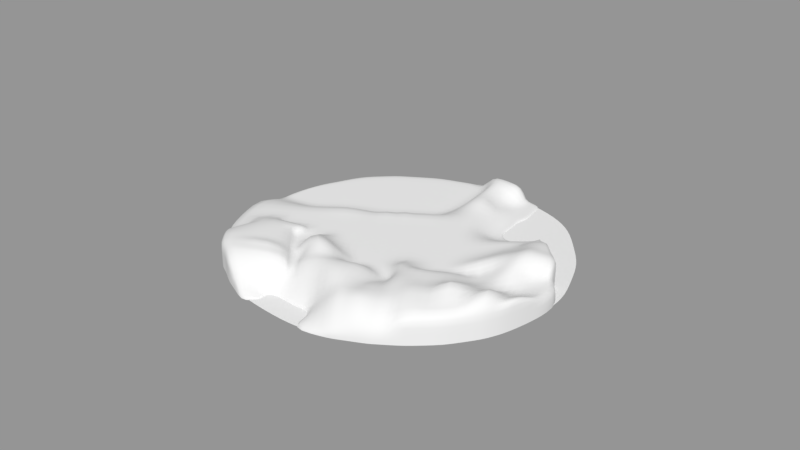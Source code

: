 # Source: noDetails.blend  (saved by Blender 2.78.0; exported with 4.5.12 LTS)
import bpy
from mathutils import Matrix  # noqa: F401  (used for matrix-valued properties, if any)

bpy.ops.wm.read_factory_settings(use_empty=True)
scene = bpy.context.scene
scene.name = 'Scene'

# ---- collections
col_collection_1 = bpy.data.collections.new('Collection 1'); scene.collection.children.link(col_collection_1)

# ---- materials (node trees are filled in below, after node groups)
mat_ground = bpy.data.materials.new('Ground')
mat_ground.alpha_threshold = 0.0
mat_ground.use_transparent_shadow = False
mat_ground.roughness = 0.5

# ---- material node trees

# ---- meshes
me_plane_001 = bpy.data.meshes.new('Plane.001')
me_plane_001.from_pydata([(-2.656, -2.978, 0.0), (2.724, -2.907, 0.0), (-2.907, 2.765, 0.0), (2.969, 2.633, 0.0), (-4.0, 0.0, 0.0), (0.0, -4.0, 0.0), (4.0, 0.0, 0.0), (0.0, 3.897, 0.0), (0.0, 0.0, 0.0), (-3.747, -1.577, 0.0), (1.577, -3.674, 0.0), (3.62, 1.493, 0.0), (-1.577, 3.58, 0.0), (-3.747, 1.577, 0.0), (-1.577, -3.575, 0.0), (3.664, -1.577, 0.0), (1.577, 3.601, 0.0), (0.0, 2.0, 0.0), (0.0, -2.0, 0.0), (-2.0, 0.0, 0.0), (2.0, 0.0, 0.0), (1.874, -1.874, 0.0), (-1.874, -1.874, 0.0), (-1.874, 1.874, 0.0), (1.874, 1.874, 0.0), (-3.395, -2.242, 0.0), (2.213, -3.327, 0.0), (3.268, 2.242, 0.0), (-2.242, 3.327, 0.0), (-3.874, 0.7885, 0.0), (-0.7885, -3.874, 0.0), (3.874, -0.7885, 0.0), (0.7885, 3.849, 0.0), (0.0, 3.0, 0.0), (0.0, -1.0, 0.0), (-3.0, 0.0, 0.0), (1.0, 0.0, 0.0), (-3.874, -0.7885, 0.0), (0.7885, -3.874, 0.0), (3.861, 0.7885, 0.0), (-0.7885, 3.874, 0.0), (-3.327, 2.242, 0.0), (-2.242, -3.155, 0.0), (3.231, -2.242, 0.0), (2.242, 3.172, 0.0), (0.0, 1.0, 0.0), (0.0, -3.0, 0.0), (-1.0, 0.0, 0.0), (3.0, 0.0, 0.0), (1.937, -0.9368, 0.0), (1.725, -2.81, 0.0), (0.9368, -1.937, 0.0), (2.81, -1.725, 0.0), (-1.937, -0.9368, 0.0), (-1.725, -2.81, 0.0), (-2.81, -1.725, 0.0), (-0.9368, -1.937, 0.0), (-1.725, 2.81, 0.0), (-1.937, 0.9368, 0.0), (-2.81, 1.725, 0.0), (-0.9368, 1.937, 0.0), (1.725, 2.81, 0.0), (1.937, 0.9368, 0.0), (0.9368, 1.937, 0.0), (2.81, 1.725, 0.0), (2.905, 0.8627, 0.0), (0.9684, 0.9684, 0.0), (0.8627, 2.905, 0.0), (-0.9684, 0.9684, 0.0), (-2.905, 0.8627, 0.0), (-2.526, 2.526, 0.0), (-0.8627, -2.905, 0.0), (-2.526, -2.526, 0.0), (-2.905, -0.8627, 0.0), (2.526, -2.526, 0.0), (0.8627, -2.905, 0.0), (0.9684, -0.9684, 0.0), (2.905, -0.8627, 0.0), (-0.9684, -0.9684, 0.0), (-0.8627, 2.905, 0.0), (2.526, 2.526, 0.0)], [], [(80, 27, 3, 44), (79, 33, 7, 40), (78, 34, 8, 47), (77, 31, 6, 48), (76, 49, 20, 36), (75, 50, 21, 51), (74, 43, 15, 52), (73, 53, 19, 35), (72, 54, 22, 55), (71, 46, 18, 56), (70, 57, 12, 28), (69, 58, 23, 59), (68, 45, 17, 60), (67, 61, 16, 32), (66, 62, 24, 63), (65, 39, 11, 64), (62, 65, 64, 24), (20, 48, 65, 62), (48, 6, 39, 65), (45, 66, 63, 17), (8, 36, 66, 45), (36, 20, 62, 66), (33, 67, 32, 7), (17, 63, 67, 33), (63, 24, 61, 67), (58, 68, 60, 23), (19, 47, 68, 58), (47, 8, 45, 68), (29, 69, 59, 13), (4, 35, 69, 29), (35, 19, 58, 69), (41, 70, 28, 2), (13, 59, 70, 41), (59, 23, 57, 70), (54, 71, 56, 22), (14, 30, 71, 54), (30, 5, 46, 71), (25, 72, 55, 9), (0, 42, 72, 25), (42, 14, 54, 72), (37, 73, 35, 4), (9, 55, 73, 37), (55, 22, 53, 73), (50, 74, 52, 21), (10, 26, 74, 50), (26, 1, 43, 74), (46, 75, 51, 18), (5, 38, 75, 46), (38, 10, 50, 75), (34, 76, 36, 8), (18, 51, 76, 34), (51, 21, 49, 76), (49, 77, 48, 20), (21, 52, 77, 49), (52, 15, 31, 77), (53, 78, 47, 19), (22, 56, 78, 53), (56, 18, 34, 78), (57, 79, 40, 12), (23, 60, 79, 57), (60, 17, 33, 79), (61, 80, 44, 16), (24, 64, 80, 61), (64, 11, 27, 80)])
me_plane_001.use_remesh_preserve_volume = False
me_plane_001.use_remesh_preserve_attributes = False
me_plane_001.use_mirror_vertex_groups = False
me_plane_001.update()
me_plane = bpy.data.meshes.new('Plane')
me_plane.from_pydata([(-2.978, -2.733, 0.0), (-3.02, 2.689, 0.0), (2.969, 2.751, 0.0), (-3.283, -0.3744, 0.0), (-0.3589, -3.993, 0.0), (4.057, 0.0916, 0.0), (0.0, 3.945, 0.0), (1.529, -3.774, 0.0), (3.813, 1.376, 0.0), (-1.472, 3.738, 0.0), (-3.553, 1.025, 0.0), (-2.013, -3.534, 0.0), (3.391, -2.133, 8.233e-07), (1.624, 3.61, 0.0), (0.2192, -1.542, 8.825e-08), (1.587, -1.652, 0.0), (-2.791, -2.169, 0.0), (2.544, -3.136, 0.0), (3.439, 2.064, 0.0), (-2.209, 3.404, 0.0), (-3.31, 0.2731, 0.0), (-1.476, -3.737, -0.01173), (3.963, -0.6002, 0.0), (0.7861, 3.88, 0.0), (-2.558, 3.155, 0.0), (0.7997, -3.956, 0.0), (3.935, 0.6879, 0.0), (-0.712, 3.901, 0.0), (-3.642, 1.733, 0.0), (-2.514, -3.168, 5.069e-08), (3.211, -2.424, -2.082e-06), (2.524, 2.7, 0.0), (-0.2856, -2.551, -1.16e-06), (1.582, -2.483, 0.0), (0.907, -1.49, 0.0), (2.804, -1.769, 0.0), (-2.112, -1.69, 0.06938), (-0.6709, -1.722, 4.148e-07), (-1.305, -2.499, -5.645e-06), (-2.223, -2.25, 0.06938), (-1.925, -0.8626, 0.06938), (2.648, -2.333, 0.0), (0.8533, -2.518, 0.0), (4.003, -0.3457, 0.0), (2.471, -1.613, 0.0), (2.275, -3.292, 0.0), (2.335, -2.328, 0.0), (2.908, -2.769, 0.0), (2.747, 2.726, 0.0), (3.086, -1.932, -0.01173), (2.986, -2.326, -0.01173), (-3.475, 1.409, 0.0), (3.595, 1.73, 0.0), (2.061, -1.649, 0.0), (1.915, -2.442, 0.0), (1.859, -3.611, 0.0), (3.217, 2.346, 0.0), (1.378, 2.972, 0.0), (-3.403, 2.201, 0.0), (2.509, 2.45, 0.0), (2.239, 2.467, 0.0), (1.78, 2.869, 0.0), (-2.46, -0.6816, 0.0), (-2.113, -0.661, 0.0), (3.286, -2.305, 8.859e-07), (0.1048, -2.016, -4.428e-07), (1.611, -2.049, 0.0), (-2.665, -1.917, 0.0), (-1.044, -2.025, -7.712e-07), (-2.187, -2.0, 0.08712), (2.758, -2.008, 0.0), (0.8829, -1.963, 0.0), (2.421, -1.926, 0.0), (3.04, -2.15, -0.01173), (1.983, -2.019, 0.0), (-2.413, -1.471, 0.0), (-2.768, -2.919, 0.0), (-2.609, -2.255, -5.065e-09), (-2.509, -1.819, 0.0), (-2.201, -0.9516, 0.0), (-2.89, -2.448, 0.0), (3.11, -2.544, -4.586e-07), (-0.4105, -3.189, -1.207e-06), (1.556, -3.119, 0.0), (-1.51, -2.993, -7.213e-06), (-2.256, -2.672, 1.435e-07), (2.597, -2.632, 0.0), (0.8269, -3.227, 0.0), (2.305, -2.786, 0.0), (2.895, -2.529, -0.01173), (1.888, -2.991, 0.0), (-2.663, -2.542, 4.857e-08), (0.393, 3.912, 0.0), (0.5601, -1.471, 0.0), (0.3275, -3.975, 0.0), (0.3903, -2.536, 0.0), (0.5091, -1.972, 0.0), (0.3439, -3.221, 0.0), (1.19, -3.858, 0.0), (1.193, 3.785, 0.0), (1.271, -1.596, 0.0), (1.243, -2.5, 0.0), (1.273, -2.014, 0.0), (1.217, -3.169, 0.0), (-3.296, -0.05791, 0.0), (3.997, 0.3831, 0.0), (-1.152, -3.833, -2.182e-07), (-0.3764, 3.922, 0.0), (-0.2311, -1.611, 8.28e-07), (-0.9552, -2.517, -7.586e-06), (-0.6202, -2.022, -2.203e-06), (-1.193, -3.047, -5.186e-06), (-2.271, -3.353, 3.305e-09), (-1.833, 3.574, 0.0), (-1.085, 3.821, 0.0), (-1.727, -3.653, -1.258e-06), (3.877, 1.016, 0.0), (-3.406, 0.6315, 0.0), (-2.786, 2.942, 0.0), (-2.786, 2.942, 0.6486), (-2.868, -0.5966, 0.0), (-2.654, -3.025, 4.218e-08), (-2.404, 3.265, 0.0), (-2.287, -1.597, 0.0), (-2.419, -2.271, -1.225e-07), (-2.372, -1.92, 1.905e-07), (-2.08, -0.9201, 0.0), (-2.475, -2.625, 2.118e-07), (-2.305, -0.672, 0.0), (3.816, -1.387, 4.227e-07), (-1.997, -1.287, 0.06938), (-2.237, -1.219, 0.0), (-2.138, -1.268, 0.0), (3.845, 1.196, 0.0), (-3.45, 0.8283, 0.0), (-2.933, -2.587, 0.0), (-0.4444, -3.578, -4.366e-07), (1.543, -3.439, 0.0), (-1.555, -3.306, -6.044e-06), (2.571, -2.879, 0.0), (0.8362, -3.583, 0.0), (2.291, -3.033, 0.0), (2.901, -2.646, -0.01173), (1.874, -3.294, 0.0), (-2.705, -2.739, 2.484e-08), (0.3274, -3.589, 0.0), (1.204, -3.506, 0.0), (-1.26, -3.372, -3.48e-06), (-2.566, -2.818, 1.29e-07), (0.5981, -3.964, 0.0), (0.6183, 3.893, 0.0), (0.7588, -1.474, 0.0), (0.6862, -2.526, 0.0), (0.7233, -1.962, 0.0), (0.6207, -3.224, 0.0), (0.6269, -3.586, 0.0), (-3.51, 1.238, 0.0), (3.692, 1.572, 0.0), (1.466, 3.283, 0.0), (-3.24, 2.423, 0.0), (-0.7955, -3.89, -1.058e-07), (-0.1825, 3.933, 0.0), (0.0007921, -1.575, 4.471e-07), (-0.6056, -2.541, -4.277e-06), (-0.2468, -2.019, -1.297e-06), (-0.825, -3.123, -3.137e-06), (-0.8753, -3.48, -1.913e-06), (0.1961, 3.928, 0.0), (0.3893, -1.506, 4.422e-08), (0.05342, -2.543, -5.812e-07), (0.3065, -1.994, -2.219e-07), (-0.01465, -3.209, -6.046e-07), (-0.006177, -3.985, 0.0), (-0.03849, -3.59, -2.187e-07), (3.217, 2.346, 0.2361), (-2.786, 2.942, 0.3631), (-3.02, 2.689, 0.3631), (-3.296, -0.05791, 0.3631), (-3.283, -0.3744, 0.3631), (4.003, -0.3457, 0.3514), (4.057, 0.0916, 0.3514), (0.1961, 3.928, 0.3362), (9.893e-08, 3.945, 0.3631), (-0.003481, -0.4554, 0.3631), (9.893e-08, -2.585e-08, 0.3631), (-3.115, -0.283, 0.3631), (0.2621, 0.02284, 0.3631), (3.845, 1.196, 0.3631), (3.813, 1.376, 0.3631), (-1.085, 3.821, 0.3631), (-1.472, 3.738, 0.3631), (-3.51, 1.238, 0.3631), (-3.553, 1.025, 0.3631), (-2.271, -3.353, 0.3631), (-2.013, -3.534, 0.3631), (-1.483, -0.7893, 0.3631), (-1.489, -0.4528, 0.3631), (0.04973, 1.473, 0.3631), (-0.03385, 1.677, 0.3631), (-1.224, -2.585e-08, 0.3631), (-1.558, -2.585e-08, 0.3631), (2.12, 0.0687, 0.3631), (1.689, 0.06867, 0.3631), (1.714, -0.4266, 0.3631), (-1.665, -2.0, 0.5162), (-1.552, -1.619, 0.3631), (-1.202, -1.656, 0.3631), (-1.394, 1.421, 0.3631), (-1.396, 1.658, 0.3631), (-1.076, 1.601, 0.3631), (0.1749, 1.628, 0.3631), (1.964, 1.515, 0.3631), (3.595, 1.73, 0.3631), (3.439, 2.064, 0.302), (-1.833, 3.574, 0.3631), (-2.209, 3.404, 0.3631), (-3.406, 0.6315, 0.3631), (-3.31, 0.2731, 0.3631), (-1.727, -3.653, 0.3631), (3.816, -1.387, 0.3514), (3.963, -0.6002, 0.3514), (0.7861, 3.88, 0.1478), (-0.1276, 2.164, 0.3631), (0.1096, -1.192, 0.4224), (-0.006044, -0.7906, 0.3631), (-1.94, -0.04499, 0.3631), (-2.233, -0.09181, 0.3631), (1.393, 0.0793, 0.3631), (1.051, 0.09157, 0.3631), (-2.632, -0.1489, 0.3631), (-2.952, -0.1941, 0.3631), (3.997, 0.3831, 0.3514), (3.935, 0.6879, 0.3631), (-0.3764, 3.922, 0.3631), (-0.712, 3.901, 0.3631), (-3.403, 2.201, 0.3631), (-3.642, 1.733, 0.3631), (-2.514, -3.168, 0.3631), (0.05921, 0.4031, 0.3631), (0.05799, 0.8938, 0.3631), (-0.4339, -1.669e-05, 0.3631), (-0.8208, -2.585e-08, 0.3631), (3.497, 0.05725, 0.3631), (2.868, 5.463e-05, 0.3631), (1.646, -1.209, 0.4153), (1.708, -0.7407, 0.3631), (-1.502, -1.215, 0.3631), (-1.861, -2.96, 0.3631), (-1.672, -2.392, 0.3631), (-1.927, -1.632, 0.1379), (-1.615, 0.3666, 0.3631), (-1.587, 0.7499, 0.3631), (-0.7664, 1.69, 0.3631), (1.445, 2.461, 0.3631), (1.568, 0.2741, 0.3631), (1.77, 0.6884, 0.3631), (0.8434, 1.71, 0.3631), (2.046, 0.7777, 0.3631), (0.7962, 1.433, 0.3631), (1.1, 0.445, 0.3631), (1.152, 0.8147, 0.3631), (0.2765, 0.8573, 0.3631), (1.403, 0.7075, 0.3631), (-0.8245, 1.469, 0.3631), (-0.7851, 0.4617, 0.3631), (-0.8623, 0.9918, 0.3631), (-1.16, 0.8732, 0.3631), (-0.33, 0.6805, 0.3631), (-2.294, 0.1018, 0.3631), (-2.364, 0.3042, 0.3631), (-1.968, 0.7804, 0.3631), (-3.305, 1.855, 0.3631), (-1.485, -2.468, 0.3631), (-1.892, -2.276, 0.1352), (-2.404, 3.265, 0.3631), (-2.558, 3.155, 0.3631), (-1.795, -0.8275, 0.1379), (0.955, -0.441, 0.3631), (0.9331, -1.15, 0.3631), (0.9606, -0.7657, 0.3631), (0.2351, -0.7844, 0.3631), (1.361, -0.7523, 0.3631), (2.862, -0.3862, 0.3631), (2.834, -1.235, 0.3631), (2.865, -0.6705, 0.3631), (2.1, -0.7213, 0.3631), (3.454, -0.6353, 0.3514), (-0.8139, -0.4541, 0.3631), (-0.7961, -1.195, 0.3631), (-0.8087, -0.7883, 0.3631), (-1.238, -0.7872, 0.3631), (-0.4303, -0.7894, 0.3631), (2.45, 2.142, 0.3631), (1.863, 2.331, 0.2519), (2.511, 0.0229, 0.3631), (2.215, 1.533, 0.3631), (2.383, 0.7545, 0.3631), (2.577, -0.7018, 0.3631), (2.062, 2.198, 0.2448), (2.148, 1.873, 0.3631), (2.523, -1.169, 0.3631), (2.578, -0.4042, 0.3631), (2.448, 0.3458, 0.3631), (2.282, 1.302, 0.3631), (3.265, -1.301, 0.3514), (3.461, 0.3768, 0.3631), (3.472, -0.3659, 0.3514), (-3.475, 1.409, 0.3631), (3.692, 1.572, 0.3631), (-0.09542, 1.947, 0.3631), (2.178, 1.722, 0.3631), (1.968, 1.915, 0.3631), (-3.216, 1.504, 0.3631), (-0.03482, 2.176, 0.3631), (1.966, 1.737, 0.3631), (2.012, 1.319, 0.3631), (2.249, 0.3765, 0.3631), (2.104, -0.4154, 0.3631), (2.08, -1.197, 0.3631), (-3.24, 2.423, 0.3631), (-3.123, 2.382, 0.3631), (-1.23, -0.4534, 0.3631), (0.2356, -0.4518, 0.3631), (-1.891, -0.5538, 0.1379), (1.362, -0.4333, 0.3631), (-0.4318, -0.4547, 0.3631), (-2.654, 0.2349, 0.3631), (-2.733, 2.102, 0.3631), (-2.978, 1.974, 0.3631), (-2.964, 1.597, 0.3631), (-2.623, 2.366, 0.3631), (-2.851, 2.318, 0.3631), (-2.918, -0.01114, 0.3631), (-1.262, -2.005, 0.3631), (-1.976, -2.018, 0.1379), (-1.955, -3.231, 0.3631), (-2.391, -2.91, 0.3631), (-2.064, -2.804, 0.1568), (-1.697, -2.98, 0.3631), (0.6183, 3.893, 0.2157), (0.393, 3.912, 0.2906), (0.8263, 0.07202, 0.3631), (0.5253, 0.04579, 0.3631), (0.6261, 1.621, 0.3631), (0.3846, 1.579, 0.3631), (0.8718, 0.8172, 0.3631), (0.496, 0.8205, 0.3631), (0.7543, -0.771, 0.3631), (0.4773, -0.7781, 0.3631), (0.05837, 2.188, 0.3631), (0.7504, -0.4441, 0.3631), (0.4758, -0.4482, 0.3631), (0.1583, 1.916, 0.3631), (0.5198, -1.142, 0.4224), (0.511, 0.4245, 0.3631), (0.4314, 1.38, 0.3631), (1.315, -1.185, 0.4153), (1.368, 0.3056, 0.3631), (0.2846, 0.4138, 0.3631), (-3.105, -0.03419, 0.3631), (-1.948, 0.2368, 0.3631), (-2.643, 0.0387, 0.3631), (-0.3871, 0.4309, 0.3631), (-1.193, 0.4159, 0.3631), (0.8487, 0.4363, 0.3631), (-0.1825, 3.933, 0.3631), (-0.2104, -8.11e-06, 0.3631), (-0.2118, -0.79, 0.3631), (-0.2112, -0.455, 0.3631), (-0.1573, 0.4165, 0.3631), (-0.3312, -1.208, 0.4051), (-2.18, -3.065, 0.3631), (-1.838, -1.241, 0.1379), (-1.741, -3.272, 0.3631), (-1.219, -1.196, 0.3631), (-1.098, 1.411, 0.3631), (3.877, 1.016, 0.3631), (0.1333, 1.268, 0.3631), (-1.392, 1.183, 0.3631), (-3.45, 0.8283, 0.3631), (1.028, 1.214, 0.3631), (-0.8827, 1.248, 0.3631), (2.335, 1.11, 0.3631), (2.179, 1.143, 0.3631), (0.4584, 1.182, 0.3631), (-1.12, 1.22, 0.3631), (0.2955, 1.225, 0.3631), (0.7408, 1.2, 0.3631), (0.3142, -1.167, 0.3631), (-0.1042, -1.2, 0.3631), (0.7566, -1.141, 0.3631), (0.2402, 1.427, 0.3631), (0.6758, 1.411, 0.3631), (0.03116, 1.932, 0.3631), (-3.02, 2.689, 0.6486), (9.893e-08, 3.429, 0.6486), (-2.777, 1.255, 0.7864), (-3.01, 1.175, 0.7864), (3.845, 1.196, 0.6486), (3.813, 1.376, 0.6486), (-1.085, 3.821, 0.6486), (-1.472, 3.738, 0.6486), (-3.51, 1.238, 0.6486), (-3.553, 1.025, 0.6486), (-1.474, 3.275, 0.6673), (-3.278, 1.101, 0.7274), (1.598, 1.335, 0.9057), (1.533, 1.56, 0.8239), (1.886, 1.515, 0.5344), (3.595, 1.73, 0.6486), (3.439, 2.064, 0.5632), (-1.833, 3.574, 0.6486), (-2.209, 3.404, 0.6486), (-3.406, 0.6315, 0.6486), (-3.31, 0.2731, 0.6486), (-0.0009568, 2.689, 0.5853), (3.935, 0.6879, 0.514), (-0.712, 3.901, 0.6486), (3.441, 0.05725, 0.5255), (2.868, 5.463e-05, 0.5593), (-1.505, 2.073, 0.5911), (-1.478, 2.527, 0.6486), (-1.929, 1.528, 0.2658), (-2.483, 1.356, 0.6068), (-0.3975, 1.684, 0.5904), (1.489, 2.009, 0.7339), (1.77, 0.6884, 0.6486), (1.18, 1.603, 0.6486), (3.299, 1.398, 0.6486), (2.697, 1.495, 0.7955), (2.766, 1.266, 0.6486), (2.908, 0.3588, 0.6486), (2.914, 0.7257, 0.6505), (1.968, 0.7777, 0.5344), (3.415, 0.7109, 0.6505), (0.8017, 3.375, 0.6486), (0.7431, 2.145, 0.7386), (0.8128, 2.608, 0.7386), (0.1624, 2.669, 0.6486), (1.16, 2.529, 0.7768), (-2.452, 1.081, 0.6486), (-3.094, 0.226, 0.6156), (-2.281, 3.005, 1.103), (-2.452, 1.824, 0.5723), (-2.423, 2.264, 0.2701), (-1.941, 2.398, 0.6486), (-2.404, 3.265, 0.6486), (-2.558, 3.155, 0.6486), (-0.7212, 3.38, 0.759), (-0.7491, 2.152, 0.6486), (-0.7392, 2.608, 0.6486), (-1.102, 2.568, 0.6486), (-0.3828, 2.646, 0.7682), (2.558, 1.849, 0.7144), (3.002, 2.104, 0.5091), (2.511, 0.0229, 0.4735), (2.215, 1.533, 0.5428), (2.383, 0.7545, 0.5428), (2.148, 1.873, 0.5428), (2.448, 0.3458, 0.5428), (2.282, 1.302, 0.5428), (3.146, 1.773, 0.6486), (3.461, 0.3768, 0.5748), (3.329, 1.216, 0.6486), (3.692, 1.572, 0.6486), (-1.48, 1.797, 0.5433), (1.509, 1.809, 0.6486), (0.7662, 1.925, 0.6486), (-2.466, 1.615, 0.5945), (-0.7578, 1.946, 0.6486), (2.611, 1.709, 0.6486), (2.178, 1.722, 0.5428), (3.214, 1.606, 0.6486), (1.89, 1.915, 0.5344), (-0.4075, 2.158, 0.6486), (-1.122, 2.113, 0.6486), (-1.969, 1.951, 0.2701), (-3.475, 1.409, 0.6486), (1.195, 2.072, 0.7386), (2.12, 0.0687, 0.4584), (1.888, 1.737, 0.5344), (1.934, 1.319, 0.5344), (9.893e-08, 3.048, 0.6486), (-1.476, 2.932, 1.216), (0.8132, 3.001, 0.6486), (-2.335, 2.525, 0.6486), (-0.7281, 2.995, 0.8753), (2.897, 2.359, 0.1199), (-1.095, 2.964, 0.6486), (0.2029, 3.036, 0.6486), (1.131, 2.985, 0.3631), (-1.897, 2.823, 0.6486), (-0.3848, 3.02, 0.6486), (-2.884, 0.1802, 0.5825), (-2.738, 1.697, 0.5723), (-2.985, 1.409, 0.6486), (-2.726, 2.74, 0.6486), (-2.977, 0.9149, 0.7824), (0.6076, 2.626, 0.6486), (0.3265, 2.649, 0.5772), (0.4127, 2.163, 0.6486), (0.6396, 3.011, 0.6486), (0.4066, 3.025, 0.6486), (0.4008, 3.402, 0.7643), (1.188, 1.863, 0.6486), (1.251, 1.381, 0.6486), (1.158, 3.326, 0.2787), (2.249, 0.3765, 0.4987), (-0.2102, 1.681, 0.5808), (-0.1862, 2.668, 0.6486), (-0.2634, 2.161, 0.5894), (-0.1867, 3.034, 0.6486), (-0.3971, 1.946, 0.6486), (-0.3761, 1.415, 0.4497), (-0.3812, 3.403, 0.6486), (-1.951, 1.72, 0.2701), (-1.939, 1.263, 0.5486), (-1.87, 3.143, 0.6665), (-1.101, 1.885, 0.558), (-1.091, 3.329, 0.6486), (3.877, 1.016, 0.6486), (1.659, 1.11, 0.8624), (-3.45, 0.8283, 0.6486), (2.822, 1.089, 0.6505), (-2.42, 0.8056, 0.5518), (2.335, 1.11, 0.5428), (3.359, 1.044, 0.6505), (2.101, 1.143, 0.5344), (-2.944, 0.6545, 0.6642), (1.345, 1.158, 0.6486), (-0.3397, 1.136, 0.3633), (-1.949, 1.092, 0.5099), (-3.181, 0.6432, 0.6642), (-2.713, 0.7212, 0.5518), (-3.229, 0.8722, 0.6486), (-3.243, 1.325, 0.6486), (-2.755, 1.5, 0.6486), (-2.53, 3.002, 0.6486), (-2.745, 0.9881, 0.7255), (-0.258, 1.425, 0.4497), (0.4928, 1.921, 0.6486), (0.6305, 3.387, 0.6486), (-0.2417, 1.947, 0.5894), (0.2, 3.416, 0.7643), (-0.1849, 3.417, 0.737), (0.1961, 3.928, -0.04986), (-0.1825, 3.933, -0.04986), (-0.7955, -3.89, -0.04986), (-3.24, 2.423, -0.04986), (1.466, 3.283, -0.04986), (3.692, 1.572, -0.04986), (-3.51, 1.238, -0.04986), (0.6183, 3.893, -0.04986), (0.5981, -3.964, -0.04986), (-2.933, -2.587, -0.04986), (-3.45, 0.8283, -0.04986), (3.845, 1.196, -0.04986), (-2.237, -1.219, -0.04986), (3.816, -1.387, -0.04986), (-2.404, 3.265, -0.04986), (-2.654, -3.025, -0.04986), (-2.868, -0.5966, -0.04986), (-2.786, 2.942, -0.04986), (-3.406, 0.6315, -0.04986), (3.877, 1.016, -0.04986), (-1.727, -3.653, -0.04986), (-1.085, 3.821, -0.04986), (-1.833, 3.574, -0.04986), (-2.271, -3.353, -0.04986), (-0.3764, 3.922, -0.04986), (-1.152, -3.833, -0.04986), (3.997, 0.3831, -0.04986), (-3.296, -0.05791, -0.04986), (1.193, 3.785, -0.04986), (1.19, -3.858, -0.04986), (0.3275, -3.975, -0.04986), (0.393, 3.912, -0.04986), (3.11, -2.544, -0.04986), (-2.89, -2.448, -0.04986), (-2.201, -0.9516, -0.04986), (-2.509, -1.819, -0.04986), (-2.768, -2.919, -0.04986), (-2.413, -1.471, -0.04986), (-2.665, -1.917, -0.04986), (3.286, -2.305, -0.04986), (-2.46, -0.6816, -0.04986), (1.78, 2.869, -0.04986), (2.239, 2.467, -0.04986), (2.509, 2.45, -0.04986), (-3.403, 2.201, -0.04986), (1.378, 2.972, -0.04986), (3.217, 2.346, -0.04986), (1.859, -3.611, -0.04986), (3.595, 1.73, -0.04986), (-3.475, 1.409, -0.04986), (2.747, 2.726, -0.04986), (2.908, -2.769, -0.04986), (2.275, -3.292, -0.04986), (4.003, -0.3457, -0.04986), (2.524, 2.7, -0.04986), (3.211, -2.424, -0.04986), (-2.514, -3.168, -0.04986), (-3.642, 1.733, -0.04986), (-0.712, 3.901, -0.04986), (3.935, 0.6879, -0.04986), (0.7997, -3.956, -0.04986), (-2.558, 3.155, -0.04986), (0.7861, 3.88, -0.04986), (3.963, -0.6002, -0.04986), (-1.476, -3.737, -0.06159), (-3.31, 0.2731, -0.04986), (-2.209, 3.404, -0.04986), (3.439, 2.064, -0.04986), (2.544, -3.136, -0.04986), (-2.791, -2.169, -0.04986), (1.624, 3.61, -0.04986), (3.391, -2.133, -0.04986), (-2.013, -3.534, -0.04986), (-3.553, 1.025, -0.04986), (-1.472, 3.738, -0.04986), (3.813, 1.376, -0.04986), (1.529, -3.774, -0.04986), (0.0, 3.945, -0.04986), (4.057, 0.0916, -0.04986), (-0.3589, -3.993, -0.04986), (-3.283, -0.3744, -0.04986), (2.969, 2.751, -0.04986), (-3.02, 2.689, -0.04986), (-2.978, -2.733, -0.04986), (-0.006177, -3.985, -0.04986)], [(185, 120)], [(102, 66, 15, 100), (73, 64, 12, 49), (164, 65, 14, 162), (165, 82, 32, 163), (125, 69, 36, 123), (127, 85, 39, 124), (72, 70, 35, 44), (88, 86, 41, 46), (64, 73, 50, 30), (153, 71, 34, 151), (154, 87, 42, 152), (103, 83, 33, 101), (90, 88, 46, 54), (74, 72, 44, 53), (86, 89, 50, 41), (70, 73, 49, 35), (66, 74, 53, 15), (83, 90, 54, 33), (33, 54, 74, 66), (41, 50, 73, 70), (54, 46, 72, 74), (152, 42, 71, 153), (46, 41, 70, 72), (124, 39, 69, 125), (163, 32, 65, 164), (81, 30, 50, 89), (101, 33, 66, 102), (16, 77, 78, 67), (80, 91, 77, 16), (126, 40, 63, 128), (132, 131, 75, 123), (135, 144, 91, 80), (137, 143, 90, 83), (139, 142, 89, 86), (143, 141, 88, 90), (146, 137, 83, 103), (155, 140, 87, 154), (89, 142, 47, 81), (141, 139, 86, 88), (166, 136, 82, 165), (173, 145, 97, 171), (169, 95, 96, 170), (171, 97, 95, 169), (170, 96, 93, 168), (140, 146, 103, 87), (42, 101, 102, 71), (87, 103, 101, 42), (71, 102, 100, 34), (138, 147, 111, 84), (38, 109, 110, 68), (84, 111, 109, 38), (68, 110, 108, 37), (144, 148, 127, 91), (130, 132, 123, 36), (79, 126, 128, 62), (77, 124, 125, 78), (91, 127, 124, 77), (78, 125, 123, 75), (40, 126, 132, 130), (126, 79, 131, 132), (28, 51, 307, 236), (99, 23, 221), (9, 113, 214, 190), (8, 157, 308, 188), (76, 121, 148, 144), (129, 22, 220, 219), (21, 106, 147, 138), (25, 98, 146, 140), (172, 94, 145, 173), (29, 112, 193, 237), (160, 4, 136, 166), (51, 156, 191, 307), (115, 21, 218), (45, 17, 139, 141), (149, 25, 140, 155), (98, 7, 137, 146), (55, 45, 141, 143), (17, 47, 142, 139), (7, 55, 143, 137), (0, 76, 144, 135), (94, 149, 155, 145), (112, 11, 194, 193), (161, 107, 233, 365), (117, 20, 217, 216), (145, 155, 154, 97), (95, 152, 153, 96), (156, 10, 192, 191), (113, 19, 215, 214), (97, 154, 152, 95), (96, 153, 151, 93), (114, 9, 190, 189), (52, 18, 213, 212), (5, 105, 231, 180), (133, 8, 188, 187), (20, 104, 177, 217), (1, 159, 319, 176), (116, 133, 187, 376), (6, 161, 365, 182), (150, 92, 340, 339), (159, 58, 235, 319), (23, 150, 339, 221), (122, 24, 275, 274), (18, 56, 174, 213), (167, 6, 182, 181), (24, 118, 175, 275), (43, 5, 180, 179), (104, 3, 178, 177), (106, 160, 166, 147), (121, 29, 237), (12, 129, 219), (10, 134, 379, 192), (147, 166, 165, 111), (109, 163, 164, 110), (118, 1, 176, 175), (58, 28, 236, 235), (134, 117, 216, 379), (111, 165, 163, 109), (56, 2, 174), (19, 122, 274, 215), (110, 164, 162, 108), (107, 27, 234, 233), (105, 26, 232, 231), (4, 172, 173, 136), (92, 167, 181, 340), (11, 115, 218, 194), (26, 116, 376, 232), (544, 395, 182, 365), (3, 120, 178), (65, 170, 168, 14), (82, 171, 169, 32), (22, 43, 179, 220), (27, 114, 189, 234), (157, 52, 212, 308), (32, 169, 170, 65), (136, 173, 171, 82), (487, 174, 2, 48), (368, 183, 184, 366), (306, 179, 180, 242), (324, 203, 202, 227), (323, 196, 200, 225), (334, 204, 205, 249), (392, 258, 256, 343), (364, 259, 260, 345), (375, 263, 252, 209), (363, 264, 265, 266), (369, 238, 239, 267), (361, 268, 269, 326), (360, 250, 251, 270), (333, 68, 37, 206), (338, 84, 38, 272), (337, 247, 248, 273), (128, 63, 226, 229), (372, 246, 195, 276), (350, 277, 228, 341), (390, 278, 279, 347), (356, 244, 245, 281), (301, 282, 243, 294), (300, 283, 284, 297), (304, 219, 220, 286), (321, 287, 241, 199), (374, 288, 289, 290), (389, 223, 224, 367), (245, 285, 317, 203), (311, 299, 298, 293), (285, 297, 301, 317), (318, 300, 297, 285), (317, 301, 294, 201), (316, 302, 296, 257), (315, 303, 295, 211), (283, 304, 286, 284), (59, 487, 48, 31), (314, 310, 299, 311), (254, 316, 257, 255), (203, 317, 201, 202), (244, 318, 285, 245), (284, 286, 306, 282), (253, 293, 61, 57), (293, 298, 60, 61), (298, 292, 59, 60), (290, 289, 287, 321), (297, 284, 282, 301), (347, 279, 277, 350), (271, 328, 331, 320), (276, 195, 196, 323), (281, 245, 203, 324), (286, 220, 179, 306), (367, 224, 183, 368), (62, 230, 185, 178, 120), (312, 329, 328, 271), (272, 38, 68, 333), (273, 248, 204, 334), (371, 335, 247, 337), (127, 148, 336, 85), (373, 138, 84, 338), (280, 348, 351, 322), (393, 352, 349, 313), (388, 353, 348, 280), (322, 351, 342, 186), (358, 354, 346, 261), (391, 355, 344, 210), (279, 281, 324, 277), (188, 308, 464, 399), (278, 356, 281, 279), (259, 357, 262, 260), (307, 191, 402, 477), (277, 324, 227, 228), (228, 227, 357, 259), (186, 342, 354, 358), (185, 230, 332, 359), (202, 201, 316, 254), (225, 200, 250, 360), (229, 226, 268, 361), (366, 184, 238, 369), (199, 241, 264, 363), (227, 202, 254, 357), (341, 228, 259, 364), (242, 180, 231, 305), (241, 240, 362, 264), (289, 291, 325, 287), (176, 319, 394), (288, 370, 291, 289), (264, 362, 267, 265), (243, 282, 419), (287, 325, 240, 241), (234, 189, 400, 417), (226, 225, 360, 268), (39, 273, 334, 69), (175, 176, 394, 119), (299, 310, 471, 458), (130, 372, 276, 40), (85, 337, 273, 39), (305, 231, 462), (268, 360, 270, 269), (69, 334, 249, 36), (63, 323, 225, 226), (200, 199, 363, 250), (335, 373, 338, 247), (248, 272, 333, 204), (195, 290, 321, 196), (192, 379, 522, 403), (246, 374, 290, 195), (196, 321, 199, 200), (247, 338, 272, 248), (204, 333, 206, 205), (250, 363, 266, 251), (207, 375, 209, 208), (251, 266, 385, 378), (274, 275, 447, 446), (261, 346, 384, 386), (302, 316, 507, 459), (257, 296, 382, 383), (308, 212, 409, 464), (266, 265, 381, 385), (345, 260, 380, 387), (233, 234, 417), (231, 232, 416), (383, 315, 481, 527), (257, 383, 527, 433), (178, 185, 359, 177), (306, 242, 418), (307, 312, 271, 236), (236, 271, 320, 235), (303, 382, 525, 460), (382, 296, 457, 525), (230, 229, 361, 332), (328, 327, 330, 331), (62, 128, 229, 230), (205, 206, 374, 246), (36, 249, 372, 130), (37, 108, 370, 288), (34, 100, 356, 278), (168, 93, 353, 388), (15, 53, 318, 244), (35, 49, 304, 283), (53, 44, 300, 318), (162, 14, 223, 389), (49, 12, 219, 304), (44, 35, 283, 300), (100, 15, 244, 356), (151, 34, 278, 390), (249, 205, 246, 372), (316, 201, 479, 507), (378, 385, 375, 207), (242, 305, 462, 418), (386, 384, 355, 391), (379, 216, 413, 522), (383, 382, 303, 315), (216, 217, 414, 413), (385, 381, 263, 375), (387, 380, 258, 392), (215, 274, 446, 412), (214, 215, 412, 411), (376, 187, 398, 520), (194, 218, 373, 335), (237, 193, 371, 336), (218, 21, 138, 373), (121, 237, 336, 148), (193, 194, 335, 371), (384, 387, 392, 355), (93, 151, 390, 353), (346, 345, 387, 384), (342, 341, 364, 354), (348, 347, 350, 351), (212, 213, 410, 409), (353, 390, 347, 348), (351, 350, 341, 342), (354, 364, 345, 346), (355, 392, 343, 344), (232, 376, 520, 416), (295, 303, 460, 456), (210, 344, 352, 393), (296, 302, 459, 457), (213, 174, 410), (311, 293, 473), (217, 177, 414), (211, 295, 310, 314), (190, 214, 411, 401), (298, 299, 458), (315, 211, 408, 481), (314, 311, 473, 480), (294, 243, 419, 455), (211, 314, 480, 408), (255, 257, 433, 426), (310, 295, 456, 471), (108, 162, 389, 370), (240, 366, 369, 362), (291, 367, 368, 325), (275, 175, 119, 447), (201, 294, 455, 479), (370, 389, 367, 291), (362, 369, 267), (191, 192, 403, 402), (325, 368, 366, 240), (254, 255, 426), (198, 210, 393, 309), (377, 386, 391, 197), (14, 168, 388, 223), (239, 261, 386, 377), (184, 186, 358, 238), (197, 391, 210, 198), (238, 358, 261, 239), (189, 190, 401, 400), (187, 188, 399, 398), (183, 322, 186, 184), (223, 388, 280, 224), (309, 393, 313, 222), (312, 307, 477), (224, 280, 322, 183), (517, 404, 401, 411), (516, 207, 208, 422), (539, 197, 198, 508), (506, 158, 13, 99), (505, 406, 407, 427), (463, 398, 399, 428), (460, 430, 429, 456), (459, 431, 432, 457), (462, 231, 416, 434), (357, 254, 426, 262), (541, 435, 221, 339), (500, 436, 437, 498), (478, 425, 253, 439), (538, 440, 423, 396), (537, 442, 412, 446), (494, 443, 444, 327), (476, 420, 421, 445), (535, 495, 329, 312), (519, 448, 417, 400), (475, 449, 450, 451), (510, 222, 415, 509), (458, 453, 292, 298), (461, 409, 410, 454), (453, 461, 454, 292), (431, 462, 434, 432), (430, 463, 428, 429), (282, 306, 418, 419), (470, 472, 461, 453), (472, 464, 409, 461), (471, 470, 453, 458), (542, 309, 222, 510), (518, 469, 449, 475), (515, 465, 420, 476), (536, 468, 443, 494), (504, 466, 425, 478), (540, 467, 436, 500), (466, 480, 473, 425), (406, 481, 408, 407), (425, 473, 293, 253), (292, 454, 487, 59), (451, 450, 486, 488), (327, 444, 485, 330), (498, 437, 484, 501), (439, 253, 57, 490), (445, 421, 483, 491), (509, 415, 482, 511), (454, 410, 174, 487), (394, 496, 447, 119), (359, 332, 493, 441), (534, 497, 397, 405), (438, 499, 502, 489), (313, 349, 499, 438), (543, 503, 340, 181), (437, 439, 490, 484), (467, 504, 478, 436), (436, 478, 439, 437), (258, 505, 427, 256), (435, 506, 99, 221), (419, 418, 462, 431), (479, 455, 459, 507), (455, 419, 431, 459), (450, 452, 492, 486), (469, 512, 474, 449), (449, 474, 452, 450), (263, 513, 424, 252), (448, 514, 233, 417), (444, 445, 491, 485), (468, 515, 476, 443), (443, 476, 445, 444), (440, 516, 422, 423), (442, 517, 411, 412), (421, 451, 488, 483), (465, 518, 475, 420), (420, 475, 451, 421), (404, 519, 400, 401), (269, 270, 531, 524), (265, 267, 530, 381), (260, 262, 529, 380), (441, 493, 528, 532), (426, 433, 527, 521), (432, 434, 526, 523), (326, 269, 524, 533), (457, 432, 523, 525), (434, 416, 520, 526), (262, 426, 521, 529), (267, 239, 377, 530), (270, 251, 378, 531), (414, 441, 532, 413), (522, 534, 405, 403), (177, 359, 441, 414), (402, 535, 312, 477), (493, 326, 533, 528), (495, 536, 494, 329), (329, 494, 327, 328), (496, 537, 446, 447), (332, 361, 326, 493), (497, 538, 396, 397), (528, 533, 538, 497), (413, 532, 534, 522), (524, 531, 516, 440), (381, 530, 513, 263), (380, 529, 505, 258), (532, 528, 497, 534), (521, 527, 481, 406), (523, 526, 463, 430), (533, 524, 440, 538), (525, 523, 430, 460), (526, 520, 398, 463), (529, 521, 406, 505), (530, 377, 197, 539), (531, 378, 207, 516), (499, 498, 501, 502), (352, 540, 500, 349), (349, 500, 498, 499), (503, 541, 339, 340), (344, 343, 540, 352), (397, 396, 536, 495), (403, 405, 535, 402), (208, 209, 518, 465), (423, 422, 515, 468), (252, 424, 512, 469), (256, 427, 504, 467), (407, 408, 480, 466), (343, 256, 467, 540), (427, 407, 466, 504), (396, 423, 468, 536), (422, 208, 465, 515), (209, 252, 469, 518), (508, 198, 309, 542), (456, 429, 470, 471), (428, 399, 464, 472), (429, 428, 472, 470), (405, 397, 495, 535), (502, 501, 541, 503), (331, 330, 537, 496), (235, 320, 394, 319), (483, 488, 519, 404), (485, 491, 517, 442), (486, 492, 514, 448), (484, 490, 506, 435), (489, 502, 503, 543), (320, 331, 496, 394), (488, 486, 448, 519), (330, 485, 442, 537), (501, 484, 435, 541), (490, 57, 158, 506), (491, 483, 404, 517), (511, 482, 395, 544), (492, 511, 544, 514), (424, 508, 542, 512), (530, 539, 513), (452, 509, 511, 492), (512, 542, 510, 474), (474, 510, 509, 452), (513, 539, 508, 424), (514, 544, 365, 233), (482, 489, 543, 395), (395, 543, 181, 182), (222, 313, 438, 415), (415, 438, 489, 482), (28, 58, 589, 602), (62, 120, 561, 585), (23, 99, 573, 607), (114, 27, 603, 566), (157, 8, 620, 550), (21, 115, 565, 609), (107, 161, 546, 569), (121, 76, 581, 560), (98, 25, 605, 574), (129, 12, 616, 558), (156, 51, 594, 551), (43, 22, 608, 598), (22, 129, 558, 608), (56, 18, 612, 591), (106, 21, 609, 570), (150, 23, 607, 552), (135, 80, 578, 554), (113, 9, 619, 567), (76, 0, 628, 581), (1, 118, 562, 627), (99, 13, 615, 573), (20, 117, 563, 610), (11, 112, 568, 617), (160, 106, 570, 547), (116, 26, 604, 564), (149, 94, 575, 553), (104, 20, 610, 572), (9, 114, 566, 619), (159, 1, 627, 548), (10, 156, 551, 618), (51, 28, 602, 594), (17, 45, 597, 613), (75, 131, 557, 582), (55, 7, 621, 592), (172, 4, 624, 629), (64, 30, 600, 584), (117, 134, 555, 563), (133, 116, 564, 556), (60, 59, 588, 587), (120, 3, 625, 561), (67, 78, 580, 583), (4, 160, 547, 624), (61, 60, 587, 586), (122, 19, 611, 559), (8, 133, 556, 620), (45, 55, 592, 597), (118, 24, 606, 562), (115, 11, 617, 565), (161, 6, 622, 546), (52, 157, 550, 593), (3, 104, 572, 625), (131, 79, 579, 557), (29, 121, 560, 601), (13, 158, 549, 615), (94, 172, 629, 575), (81, 47, 596, 577), (59, 31, 599, 588), (158, 57, 590, 549), (57, 61, 586, 590), (24, 122, 559, 606), (27, 107, 569, 603), (7, 98, 574, 621), (5, 43, 598, 623), (26, 105, 571, 604), (78, 75, 582, 580), (2, 56, 591, 626), (18, 52, 593, 612), (19, 113, 567, 611), (92, 150, 552, 576), (47, 17, 613, 596), (112, 29, 601, 568), (79, 62, 585, 579), (167, 92, 576, 545), (105, 5, 623, 571), (30, 81, 577, 600), (80, 16, 614, 578), (16, 67, 583, 614), (12, 64, 584, 616), (48, 2, 626, 595), (58, 159, 548, 589), (0, 135, 554, 628), (134, 10, 618, 555), (25, 149, 553, 605), (63, 40, 276, 323), (374, 206, 37, 288), (337, 85, 336, 371), (31, 48, 595, 599), (6, 167, 545, 622)])
me_plane.polygons.foreach_set('use_smooth', [True] * 596)
me_plane.materials.append(mat_ground)
me_plane.use_remesh_preserve_volume = False
me_plane.use_remesh_preserve_attributes = False
me_plane.use_mirror_vertex_groups = False
me_plane.update()

# ---- objects
ob_water = bpy.data.objects.new('Water', me_plane_001)
ob_ground = bpy.data.objects.new('Ground', me_plane)

# ---- transforms, parenting, visibility, modifiers, constraints
ob_water.location = (0.0, 0.0, -0.02)
ob_water.rotation_euler = (0.0, -0.0, 3.665)
ob_water.display_type = 'SOLID'
ob_water.lineart.crease_threshold = 0.0
_m = ob_water.modifiers.new('Subsurf', 'SUBSURF')
_m.uv_smooth = 'PRESERVE_CORNERS'
_m.quality = 2
_m.levels = 2
_m.show_only_control_edges = False
ob_ground.location = (0.0, 0.0, 0.01)
ob_ground.rotation_euler = (0.0, -0.0, 3.665)
ob_ground.display_type = 'SOLID'
ob_ground.show_transparent = True
ob_ground.lineart.crease_threshold = 0.0
_m = ob_ground.modifiers.new('Subsurf', 'SUBSURF')
_m.uv_smooth = 'PRESERVE_CORNERS'
_m.quality = 1
_m.levels = 2
_m.render_levels = 1
_m.show_only_control_edges = False

# ---- collection membership
col_collection_1.objects.link(ob_water)
col_collection_1.objects.link(ob_ground)

# ---- scene / render settings (as saved in the file)
scene.frame_start = 1; scene.frame_end = 250; scene.frame_set(4)
scene.render.engine = 'BLENDER_EEVEE_NEXT'
scene.render.resolution_percentage = 50
scene.render.dither_intensity = 0.0
scene.cycles.use_denoising = False
scene.cycles.samples = 128
scene.cycles.sampling_pattern = 'TABULATED_SOBOL'
scene.cycles.light_sampling_threshold = 0.0
scene.cycles.use_adaptive_sampling = False
scene.cycles.use_light_tree = False
scene.cycles.blur_glossy = 0.0
scene.cycles.sample_clamp_indirect = 0.0
scene.view_settings.view_transform = 'Standard'
bpy.context.view_layer.update()

# ---- added for rendering (the .blend has no active camera and no usable light): camera, sun + grey world if the file has none
cam_auto = bpy.data.cameras.new('AutoCamera')
cam_auto.lens = 50.0
cam_auto.sensor_width = 36.0
cam_auto.clip_end = 1000.0
ob_auto_camera = bpy.data.objects.new('AutoCamera', cam_auto)
scene.collection.objects.link(ob_auto_camera)
ob_auto_camera.location = (14.283, -17.1884, 12.0524)
ob_auto_camera.rotation_euler = (1.09748, -7.21219e-08, 0.694738)
scene.camera = ob_auto_camera
light_auto_sun = bpy.data.lights.new('AutoSun', 'SUN')
light_auto_sun.energy = 3.0
light_auto_sun.angle = 0.0523599
ob_auto_sun = bpy.data.objects.new('AutoSun', light_auto_sun)
scene.collection.objects.link(ob_auto_sun)
ob_auto_sun.rotation_euler = (0.872665, 0.174533, 0.523599)
if scene.world is None:
    world_auto = bpy.data.worlds.new('AutoWorld')
    world_auto.color = (0.3, 0.3, 0.3)
    scene.world = world_auto
bpy.context.view_layer.update()
